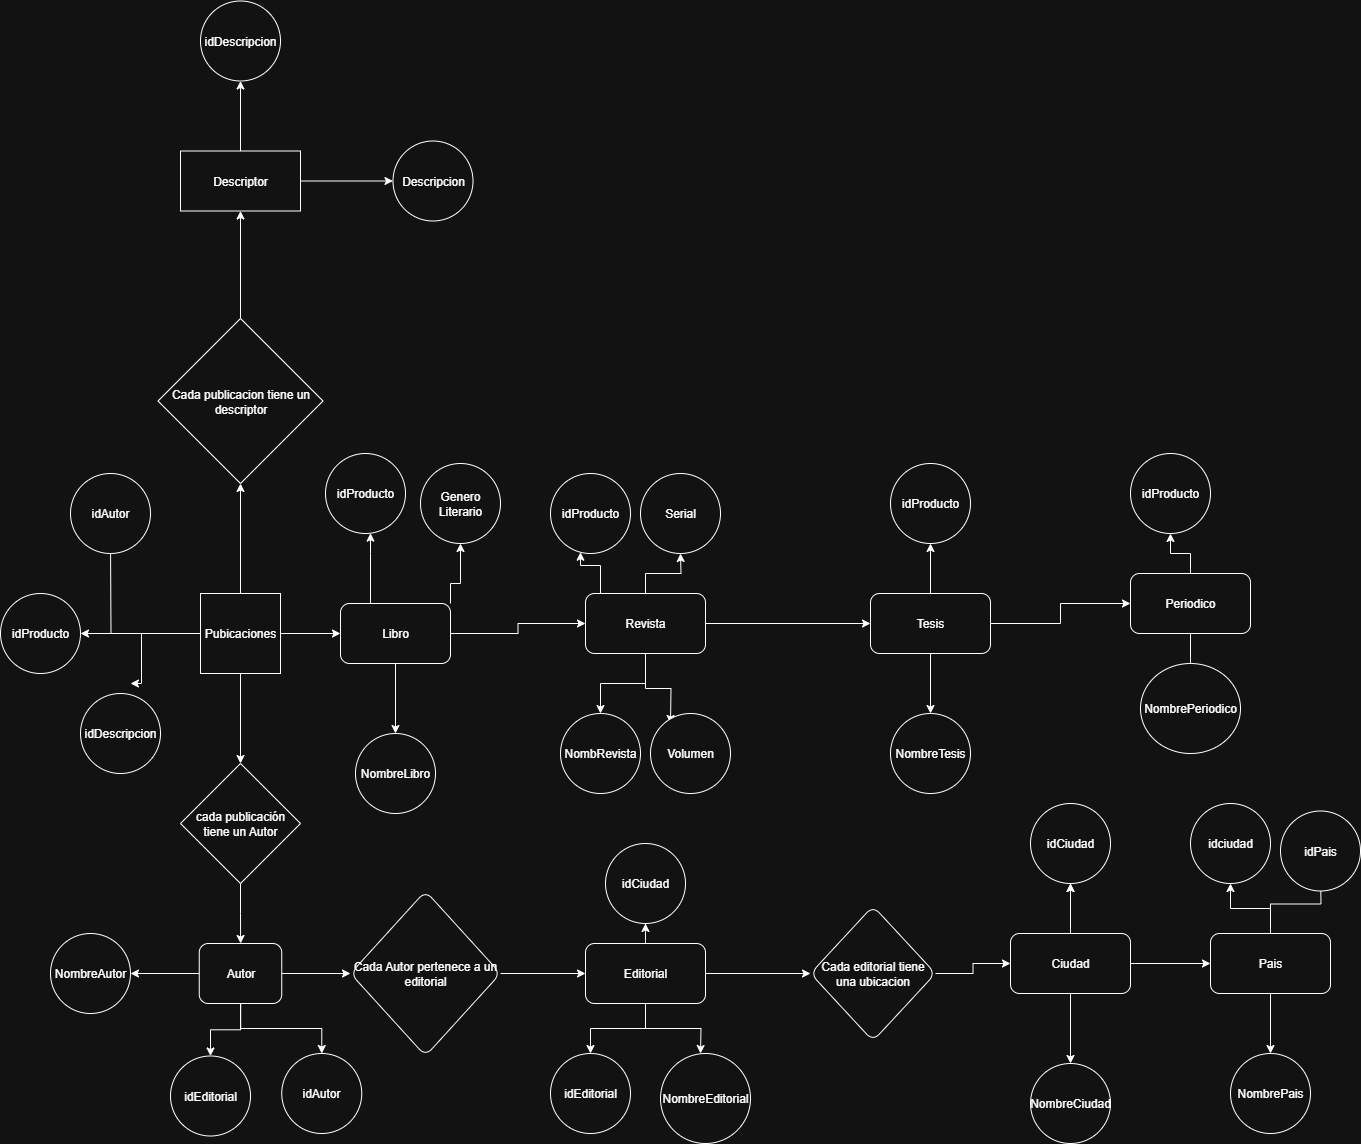

The diagram above was exported from draw.io. Its source (the exported page's mxGraphModel, read from the mxfile embedded in the PNG):
<mxGraphModel dx="1426" dy="1843" grid="1" gridSize="10" guides="1" tooltips="1" connect="1" arrows="1" fold="1" page="1" pageScale="1" pageWidth="850" pageHeight="1100" math="0" shadow="0">
  <root>
    <mxCell id="0" />
    <mxCell id="1" parent="0" />
    <mxCell id="RNmj5uMAU4_gq4JpV-1r-3" value="" style="edgeStyle=orthogonalEdgeStyle;rounded=0;orthogonalLoop=1;jettySize=auto;html=1;" parent="1" source="RNmj5uMAU4_gq4JpV-1r-1" target="RNmj5uMAU4_gq4JpV-1r-2" edge="1">
      <mxGeometry relative="1" as="geometry" />
    </mxCell>
    <mxCell id="RNmj5uMAU4_gq4JpV-1r-7" value="" style="edgeStyle=orthogonalEdgeStyle;rounded=0;orthogonalLoop=1;jettySize=auto;html=1;" parent="1" source="RNmj5uMAU4_gq4JpV-1r-1" target="RNmj5uMAU4_gq4JpV-1r-6" edge="1">
      <mxGeometry relative="1" as="geometry" />
    </mxCell>
    <mxCell id="jgt_rwdrUv4wV48w3SSO-28" value="" style="edgeStyle=orthogonalEdgeStyle;rounded=0;orthogonalLoop=1;jettySize=auto;html=1;" edge="1" parent="1" source="RNmj5uMAU4_gq4JpV-1r-1" target="jgt_rwdrUv4wV48w3SSO-27">
      <mxGeometry relative="1" as="geometry" />
    </mxCell>
    <mxCell id="jgt_rwdrUv4wV48w3SSO-40" value="" style="edgeStyle=orthogonalEdgeStyle;rounded=0;orthogonalLoop=1;jettySize=auto;html=1;" edge="1" parent="1" source="RNmj5uMAU4_gq4JpV-1r-1" target="jgt_rwdrUv4wV48w3SSO-39">
      <mxGeometry relative="1" as="geometry" />
    </mxCell>
    <mxCell id="jgt_rwdrUv4wV48w3SSO-41" style="edgeStyle=orthogonalEdgeStyle;rounded=0;orthogonalLoop=1;jettySize=auto;html=1;" edge="1" parent="1" source="RNmj5uMAU4_gq4JpV-1r-1">
      <mxGeometry relative="1" as="geometry">
        <mxPoint x="150" y="180" as="targetPoint" />
        <Array as="points">
          <mxPoint x="161" y="130" />
        </Array>
      </mxGeometry>
    </mxCell>
    <mxCell id="jgt_rwdrUv4wV48w3SSO-49" style="edgeStyle=orthogonalEdgeStyle;rounded=0;orthogonalLoop=1;jettySize=auto;html=1;" edge="1" parent="1" source="RNmj5uMAU4_gq4JpV-1r-1">
      <mxGeometry relative="1" as="geometry">
        <mxPoint x="130" y="40" as="targetPoint" />
      </mxGeometry>
    </mxCell>
    <mxCell id="RNmj5uMAU4_gq4JpV-1r-1" value="Pubicaciones" style="whiteSpace=wrap;html=1;aspect=fixed;" parent="1" vertex="1">
      <mxGeometry x="220" y="90" width="80" height="80" as="geometry" />
    </mxCell>
    <mxCell id="RNmj5uMAU4_gq4JpV-1r-5" value="" style="edgeStyle=orthogonalEdgeStyle;rounded=0;orthogonalLoop=1;jettySize=auto;html=1;" parent="1" source="RNmj5uMAU4_gq4JpV-1r-2" target="RNmj5uMAU4_gq4JpV-1r-4" edge="1">
      <mxGeometry relative="1" as="geometry" />
    </mxCell>
    <mxCell id="RNmj5uMAU4_gq4JpV-1r-2" value="cada publicación tiene un Autor" style="rhombus;whiteSpace=wrap;html=1;" parent="1" vertex="1">
      <mxGeometry x="200" y="260" width="120" height="120" as="geometry" />
    </mxCell>
    <mxCell id="RNmj5uMAU4_gq4JpV-1r-21" value="" style="edgeStyle=orthogonalEdgeStyle;rounded=0;orthogonalLoop=1;jettySize=auto;html=1;" parent="1" source="RNmj5uMAU4_gq4JpV-1r-4" target="RNmj5uMAU4_gq4JpV-1r-20" edge="1">
      <mxGeometry relative="1" as="geometry" />
    </mxCell>
    <mxCell id="RNmj5uMAU4_gq4JpV-1r-41" value="" style="edgeStyle=orthogonalEdgeStyle;rounded=0;orthogonalLoop=1;jettySize=auto;html=1;" parent="1" source="RNmj5uMAU4_gq4JpV-1r-4" target="RNmj5uMAU4_gq4JpV-1r-40" edge="1">
      <mxGeometry relative="1" as="geometry" />
    </mxCell>
    <mxCell id="RNmj5uMAU4_gq4JpV-1r-43" value="" style="edgeStyle=orthogonalEdgeStyle;rounded=0;orthogonalLoop=1;jettySize=auto;html=1;" parent="1" source="RNmj5uMAU4_gq4JpV-1r-4" target="RNmj5uMAU4_gq4JpV-1r-42" edge="1">
      <mxGeometry relative="1" as="geometry" />
    </mxCell>
    <mxCell id="jgt_rwdrUv4wV48w3SSO-54" value="" style="edgeStyle=orthogonalEdgeStyle;rounded=0;orthogonalLoop=1;jettySize=auto;html=1;" edge="1" parent="1" source="RNmj5uMAU4_gq4JpV-1r-4" target="jgt_rwdrUv4wV48w3SSO-53">
      <mxGeometry relative="1" as="geometry" />
    </mxCell>
    <mxCell id="RNmj5uMAU4_gq4JpV-1r-4" value="Autor" style="rounded=1;whiteSpace=wrap;html=1;" parent="1" vertex="1">
      <mxGeometry x="218.75" y="440" width="82.5" height="60" as="geometry" />
    </mxCell>
    <mxCell id="RNmj5uMAU4_gq4JpV-1r-9" value="" style="edgeStyle=orthogonalEdgeStyle;rounded=0;orthogonalLoop=1;jettySize=auto;html=1;" parent="1" source="RNmj5uMAU4_gq4JpV-1r-6" target="RNmj5uMAU4_gq4JpV-1r-8" edge="1">
      <mxGeometry relative="1" as="geometry" />
    </mxCell>
    <mxCell id="RNmj5uMAU4_gq4JpV-1r-15" value="" style="edgeStyle=orthogonalEdgeStyle;rounded=0;orthogonalLoop=1;jettySize=auto;html=1;" parent="1" source="RNmj5uMAU4_gq4JpV-1r-6" target="RNmj5uMAU4_gq4JpV-1r-14" edge="1">
      <mxGeometry relative="1" as="geometry">
        <Array as="points">
          <mxPoint x="390" y="50" />
          <mxPoint x="390" y="50" />
        </Array>
      </mxGeometry>
    </mxCell>
    <mxCell id="RNmj5uMAU4_gq4JpV-1r-17" value="" style="edgeStyle=orthogonalEdgeStyle;rounded=0;orthogonalLoop=1;jettySize=auto;html=1;" parent="1" source="RNmj5uMAU4_gq4JpV-1r-6" target="RNmj5uMAU4_gq4JpV-1r-16" edge="1">
      <mxGeometry relative="1" as="geometry" />
    </mxCell>
    <mxCell id="jgt_rwdrUv4wV48w3SSO-10" value="" style="edgeStyle=orthogonalEdgeStyle;rounded=0;orthogonalLoop=1;jettySize=auto;html=1;" edge="1" parent="1" source="RNmj5uMAU4_gq4JpV-1r-6" target="jgt_rwdrUv4wV48w3SSO-9">
      <mxGeometry relative="1" as="geometry">
        <Array as="points">
          <mxPoint x="470" y="80" />
          <mxPoint x="480" y="80" />
        </Array>
      </mxGeometry>
    </mxCell>
    <mxCell id="RNmj5uMAU4_gq4JpV-1r-6" value="Libro" style="rounded=1;whiteSpace=wrap;html=1;" parent="1" vertex="1">
      <mxGeometry x="360" y="100" width="110" height="60" as="geometry" />
    </mxCell>
    <mxCell id="RNmj5uMAU4_gq4JpV-1r-11" value="" style="edgeStyle=orthogonalEdgeStyle;rounded=0;orthogonalLoop=1;jettySize=auto;html=1;" parent="1" source="RNmj5uMAU4_gq4JpV-1r-8" target="RNmj5uMAU4_gq4JpV-1r-10" edge="1">
      <mxGeometry relative="1" as="geometry" />
    </mxCell>
    <mxCell id="RNmj5uMAU4_gq4JpV-1r-33" value="" style="edgeStyle=orthogonalEdgeStyle;rounded=0;orthogonalLoop=1;jettySize=auto;html=1;" parent="1" source="RNmj5uMAU4_gq4JpV-1r-8" target="RNmj5uMAU4_gq4JpV-1r-32" edge="1">
      <mxGeometry relative="1" as="geometry">
        <Array as="points">
          <mxPoint x="620" y="62" />
          <mxPoint x="600" y="62" />
        </Array>
      </mxGeometry>
    </mxCell>
    <mxCell id="RNmj5uMAU4_gq4JpV-1r-35" value="" style="edgeStyle=orthogonalEdgeStyle;rounded=0;orthogonalLoop=1;jettySize=auto;html=1;" parent="1" source="RNmj5uMAU4_gq4JpV-1r-8" target="RNmj5uMAU4_gq4JpV-1r-34" edge="1">
      <mxGeometry relative="1" as="geometry" />
    </mxCell>
    <mxCell id="jgt_rwdrUv4wV48w3SSO-15" style="edgeStyle=orthogonalEdgeStyle;rounded=0;orthogonalLoop=1;jettySize=auto;html=1;exitX=0.5;exitY=1;exitDx=0;exitDy=0;" edge="1" parent="1" source="RNmj5uMAU4_gq4JpV-1r-8">
      <mxGeometry relative="1" as="geometry">
        <mxPoint x="690" y="220" as="targetPoint" />
      </mxGeometry>
    </mxCell>
    <mxCell id="jgt_rwdrUv4wV48w3SSO-17" style="edgeStyle=orthogonalEdgeStyle;rounded=0;orthogonalLoop=1;jettySize=auto;html=1;" edge="1" parent="1" source="RNmj5uMAU4_gq4JpV-1r-8">
      <mxGeometry relative="1" as="geometry">
        <mxPoint x="700" y="50" as="targetPoint" />
      </mxGeometry>
    </mxCell>
    <mxCell id="RNmj5uMAU4_gq4JpV-1r-8" value="Revista" style="rounded=1;whiteSpace=wrap;html=1;" parent="1" vertex="1">
      <mxGeometry x="605" y="90" width="120" height="60" as="geometry" />
    </mxCell>
    <mxCell id="RNmj5uMAU4_gq4JpV-1r-13" value="" style="edgeStyle=orthogonalEdgeStyle;rounded=0;orthogonalLoop=1;jettySize=auto;html=1;" parent="1" source="RNmj5uMAU4_gq4JpV-1r-10" target="RNmj5uMAU4_gq4JpV-1r-12" edge="1">
      <mxGeometry relative="1" as="geometry" />
    </mxCell>
    <mxCell id="RNmj5uMAU4_gq4JpV-1r-37" value="" style="edgeStyle=orthogonalEdgeStyle;rounded=0;orthogonalLoop=1;jettySize=auto;html=1;" parent="1" source="RNmj5uMAU4_gq4JpV-1r-10" target="RNmj5uMAU4_gq4JpV-1r-36" edge="1">
      <mxGeometry relative="1" as="geometry" />
    </mxCell>
    <mxCell id="jgt_rwdrUv4wV48w3SSO-2" value="" style="edgeStyle=orthogonalEdgeStyle;rounded=0;orthogonalLoop=1;jettySize=auto;html=1;" edge="1" parent="1" source="RNmj5uMAU4_gq4JpV-1r-10" target="jgt_rwdrUv4wV48w3SSO-1">
      <mxGeometry relative="1" as="geometry" />
    </mxCell>
    <mxCell id="RNmj5uMAU4_gq4JpV-1r-10" value="Tesis" style="rounded=1;whiteSpace=wrap;html=1;" parent="1" vertex="1">
      <mxGeometry x="890" y="90" width="120" height="60" as="geometry" />
    </mxCell>
    <mxCell id="RNmj5uMAU4_gq4JpV-1r-39" value="" style="edgeStyle=orthogonalEdgeStyle;rounded=0;orthogonalLoop=1;jettySize=auto;html=1;" parent="1" source="RNmj5uMAU4_gq4JpV-1r-12" target="RNmj5uMAU4_gq4JpV-1r-38" edge="1">
      <mxGeometry relative="1" as="geometry" />
    </mxCell>
    <mxCell id="jgt_rwdrUv4wV48w3SSO-46" value="" style="edgeStyle=orthogonalEdgeStyle;rounded=0;orthogonalLoop=1;jettySize=auto;html=1;" edge="1" parent="1" source="RNmj5uMAU4_gq4JpV-1r-12">
      <mxGeometry relative="1" as="geometry">
        <mxPoint x="1210" y="180" as="targetPoint" />
      </mxGeometry>
    </mxCell>
    <mxCell id="RNmj5uMAU4_gq4JpV-1r-12" value="Periodico" style="rounded=1;whiteSpace=wrap;html=1;" parent="1" vertex="1">
      <mxGeometry x="1150" y="70" width="120" height="60" as="geometry" />
    </mxCell>
    <mxCell id="RNmj5uMAU4_gq4JpV-1r-14" value="idProducto" style="ellipse;whiteSpace=wrap;html=1;rounded=1;" parent="1" vertex="1">
      <mxGeometry x="345" y="-50" width="80" height="80" as="geometry" />
    </mxCell>
    <mxCell id="RNmj5uMAU4_gq4JpV-1r-16" value="NombreLibro" style="ellipse;whiteSpace=wrap;html=1;rounded=1;" parent="1" vertex="1">
      <mxGeometry x="375" y="230" width="80" height="80" as="geometry" />
    </mxCell>
    <mxCell id="RNmj5uMAU4_gq4JpV-1r-23" value="" style="edgeStyle=orthogonalEdgeStyle;rounded=0;orthogonalLoop=1;jettySize=auto;html=1;" parent="1" source="RNmj5uMAU4_gq4JpV-1r-20" target="RNmj5uMAU4_gq4JpV-1r-22" edge="1">
      <mxGeometry relative="1" as="geometry" />
    </mxCell>
    <mxCell id="RNmj5uMAU4_gq4JpV-1r-20" value="Cada Autor pertenece a un editorial" style="rhombus;whiteSpace=wrap;html=1;rounded=1;" parent="1" vertex="1">
      <mxGeometry x="370" y="387.5" width="150" height="165" as="geometry" />
    </mxCell>
    <mxCell id="RNmj5uMAU4_gq4JpV-1r-25" value="" style="edgeStyle=orthogonalEdgeStyle;rounded=0;orthogonalLoop=1;jettySize=auto;html=1;" parent="1" source="RNmj5uMAU4_gq4JpV-1r-22" target="RNmj5uMAU4_gq4JpV-1r-24" edge="1">
      <mxGeometry relative="1" as="geometry" />
    </mxCell>
    <mxCell id="RNmj5uMAU4_gq4JpV-1r-46" value="" style="edgeStyle=orthogonalEdgeStyle;rounded=0;orthogonalLoop=1;jettySize=auto;html=1;" parent="1" source="RNmj5uMAU4_gq4JpV-1r-22" target="RNmj5uMAU4_gq4JpV-1r-45" edge="1">
      <mxGeometry relative="1" as="geometry" />
    </mxCell>
    <mxCell id="RNmj5uMAU4_gq4JpV-1r-52" value="" style="edgeStyle=orthogonalEdgeStyle;rounded=0;orthogonalLoop=1;jettySize=auto;html=1;" parent="1" source="RNmj5uMAU4_gq4JpV-1r-22" target="RNmj5uMAU4_gq4JpV-1r-51" edge="1">
      <mxGeometry relative="1" as="geometry" />
    </mxCell>
    <mxCell id="jgt_rwdrUv4wV48w3SSO-13" style="edgeStyle=orthogonalEdgeStyle;rounded=0;orthogonalLoop=1;jettySize=auto;html=1;exitX=0.5;exitY=1;exitDx=0;exitDy=0;" edge="1" parent="1" source="RNmj5uMAU4_gq4JpV-1r-22">
      <mxGeometry relative="1" as="geometry">
        <mxPoint x="720" y="550" as="targetPoint" />
      </mxGeometry>
    </mxCell>
    <mxCell id="RNmj5uMAU4_gq4JpV-1r-22" value="Editorial" style="whiteSpace=wrap;html=1;rounded=1;" parent="1" vertex="1">
      <mxGeometry x="605" y="440" width="120" height="60" as="geometry" />
    </mxCell>
    <mxCell id="RNmj5uMAU4_gq4JpV-1r-27" value="" style="edgeStyle=orthogonalEdgeStyle;rounded=0;orthogonalLoop=1;jettySize=auto;html=1;" parent="1" source="RNmj5uMAU4_gq4JpV-1r-24" target="RNmj5uMAU4_gq4JpV-1r-26" edge="1">
      <mxGeometry relative="1" as="geometry" />
    </mxCell>
    <mxCell id="RNmj5uMAU4_gq4JpV-1r-24" value="Cada editorial tiene una ubicacion" style="rhombus;whiteSpace=wrap;html=1;rounded=1;" parent="1" vertex="1">
      <mxGeometry x="830" y="402.5" width="125" height="135" as="geometry" />
    </mxCell>
    <mxCell id="RNmj5uMAU4_gq4JpV-1r-29" value="" style="edgeStyle=orthogonalEdgeStyle;rounded=0;orthogonalLoop=1;jettySize=auto;html=1;" parent="1" source="RNmj5uMAU4_gq4JpV-1r-26" target="RNmj5uMAU4_gq4JpV-1r-28" edge="1">
      <mxGeometry relative="1" as="geometry" />
    </mxCell>
    <mxCell id="RNmj5uMAU4_gq4JpV-1r-50" value="" style="edgeStyle=orthogonalEdgeStyle;rounded=0;orthogonalLoop=1;jettySize=auto;html=1;" parent="1" source="RNmj5uMAU4_gq4JpV-1r-26" target="RNmj5uMAU4_gq4JpV-1r-49" edge="1">
      <mxGeometry relative="1" as="geometry" />
    </mxCell>
    <mxCell id="jgt_rwdrUv4wV48w3SSO-19" value="" style="edgeStyle=orthogonalEdgeStyle;rounded=0;orthogonalLoop=1;jettySize=auto;html=1;" edge="1" parent="1" source="RNmj5uMAU4_gq4JpV-1r-26" target="RNmj5uMAU4_gq4JpV-1r-49">
      <mxGeometry relative="1" as="geometry" />
    </mxCell>
    <mxCell id="jgt_rwdrUv4wV48w3SSO-26" style="edgeStyle=orthogonalEdgeStyle;rounded=0;orthogonalLoop=1;jettySize=auto;html=1;entryX=0.5;entryY=0;entryDx=0;entryDy=0;" edge="1" parent="1" source="RNmj5uMAU4_gq4JpV-1r-26" target="jgt_rwdrUv4wV48w3SSO-22">
      <mxGeometry relative="1" as="geometry" />
    </mxCell>
    <mxCell id="RNmj5uMAU4_gq4JpV-1r-26" value="Ciudad" style="whiteSpace=wrap;html=1;rounded=1;" parent="1" vertex="1">
      <mxGeometry x="1030" y="430" width="120" height="60" as="geometry" />
    </mxCell>
    <mxCell id="RNmj5uMAU4_gq4JpV-1r-54" value="" style="edgeStyle=orthogonalEdgeStyle;rounded=0;orthogonalLoop=1;jettySize=auto;html=1;" parent="1" source="RNmj5uMAU4_gq4JpV-1r-28" target="RNmj5uMAU4_gq4JpV-1r-53" edge="1">
      <mxGeometry relative="1" as="geometry" />
    </mxCell>
    <mxCell id="RNmj5uMAU4_gq4JpV-1r-56" value="" style="edgeStyle=orthogonalEdgeStyle;rounded=0;orthogonalLoop=1;jettySize=auto;html=1;" parent="1" source="RNmj5uMAU4_gq4JpV-1r-28" target="RNmj5uMAU4_gq4JpV-1r-55" edge="1">
      <mxGeometry relative="1" as="geometry" />
    </mxCell>
    <mxCell id="jgt_rwdrUv4wV48w3SSO-23" style="edgeStyle=orthogonalEdgeStyle;rounded=0;orthogonalLoop=1;jettySize=auto;html=1;" edge="1" parent="1" source="RNmj5uMAU4_gq4JpV-1r-28">
      <mxGeometry relative="1" as="geometry">
        <mxPoint x="1340" y="370" as="targetPoint" />
      </mxGeometry>
    </mxCell>
    <mxCell id="RNmj5uMAU4_gq4JpV-1r-28" value="Pais" style="whiteSpace=wrap;html=1;rounded=1;" parent="1" vertex="1">
      <mxGeometry x="1230" y="430" width="120" height="60" as="geometry" />
    </mxCell>
    <mxCell id="RNmj5uMAU4_gq4JpV-1r-32" value="idProducto" style="ellipse;whiteSpace=wrap;html=1;rounded=1;" parent="1" vertex="1">
      <mxGeometry x="570" y="-30" width="80" height="80" as="geometry" />
    </mxCell>
    <mxCell id="RNmj5uMAU4_gq4JpV-1r-34" value="NombRevista" style="ellipse;whiteSpace=wrap;html=1;rounded=1;" parent="1" vertex="1">
      <mxGeometry x="580" y="210" width="80" height="80" as="geometry" />
    </mxCell>
    <mxCell id="RNmj5uMAU4_gq4JpV-1r-36" value="idProducto" style="ellipse;whiteSpace=wrap;html=1;rounded=1;" parent="1" vertex="1">
      <mxGeometry x="910" y="-40" width="80" height="80" as="geometry" />
    </mxCell>
    <mxCell id="RNmj5uMAU4_gq4JpV-1r-38" value="idProducto" style="ellipse;whiteSpace=wrap;html=1;rounded=1;" parent="1" vertex="1">
      <mxGeometry x="1150" y="-50" width="80" height="80" as="geometry" />
    </mxCell>
    <mxCell id="RNmj5uMAU4_gq4JpV-1r-40" value="idAutor" style="ellipse;whiteSpace=wrap;html=1;rounded=1;" parent="1" vertex="1">
      <mxGeometry x="301.25" y="550" width="80" height="80" as="geometry" />
    </mxCell>
    <mxCell id="RNmj5uMAU4_gq4JpV-1r-42" value="NombreAutor" style="ellipse;whiteSpace=wrap;html=1;rounded=1;" parent="1" vertex="1">
      <mxGeometry x="70" y="430" width="80" height="80" as="geometry" />
    </mxCell>
    <mxCell id="RNmj5uMAU4_gq4JpV-1r-45" value="idEditorial" style="ellipse;whiteSpace=wrap;html=1;rounded=1;" parent="1" vertex="1">
      <mxGeometry x="570" y="550" width="80" height="80" as="geometry" />
    </mxCell>
    <mxCell id="RNmj5uMAU4_gq4JpV-1r-49" value="idCiudad" style="ellipse;whiteSpace=wrap;html=1;rounded=1;" parent="1" vertex="1">
      <mxGeometry x="1050" y="300" width="80" height="80" as="geometry" />
    </mxCell>
    <mxCell id="RNmj5uMAU4_gq4JpV-1r-51" value="idCiudad" style="ellipse;whiteSpace=wrap;html=1;rounded=1;" parent="1" vertex="1">
      <mxGeometry x="625" y="340" width="80" height="80" as="geometry" />
    </mxCell>
    <mxCell id="RNmj5uMAU4_gq4JpV-1r-53" value="idciudad" style="ellipse;whiteSpace=wrap;html=1;rounded=1;" parent="1" vertex="1">
      <mxGeometry x="1210" y="300" width="80" height="80" as="geometry" />
    </mxCell>
    <mxCell id="RNmj5uMAU4_gq4JpV-1r-55" value="NombrePais" style="ellipse;whiteSpace=wrap;html=1;rounded=1;" parent="1" vertex="1">
      <mxGeometry x="1250" y="550" width="80" height="80" as="geometry" />
    </mxCell>
    <mxCell id="jgt_rwdrUv4wV48w3SSO-1" value="NombreTesis" style="ellipse;whiteSpace=wrap;html=1;rounded=1;" vertex="1" parent="1">
      <mxGeometry x="910" y="210" width="80" height="80" as="geometry" />
    </mxCell>
    <mxCell id="jgt_rwdrUv4wV48w3SSO-9" value="Genero Literario" style="ellipse;whiteSpace=wrap;html=1;" vertex="1" parent="1">
      <mxGeometry x="440" y="-40" width="80" height="80" as="geometry" />
    </mxCell>
    <mxCell id="jgt_rwdrUv4wV48w3SSO-14" value="NombreEditorial" style="ellipse;whiteSpace=wrap;html=1;" vertex="1" parent="1">
      <mxGeometry x="680" y="550" width="90" height="90" as="geometry" />
    </mxCell>
    <mxCell id="jgt_rwdrUv4wV48w3SSO-16" value="Volumen" style="ellipse;whiteSpace=wrap;html=1;" vertex="1" parent="1">
      <mxGeometry x="670" y="210" width="80" height="80" as="geometry" />
    </mxCell>
    <mxCell id="jgt_rwdrUv4wV48w3SSO-18" value="Serial" style="ellipse;whiteSpace=wrap;html=1;rounded=1;" vertex="1" parent="1">
      <mxGeometry x="660" y="-30" width="80" height="80" as="geometry" />
    </mxCell>
    <mxCell id="jgt_rwdrUv4wV48w3SSO-22" value="NombreCiudad" style="ellipse;whiteSpace=wrap;html=1;" vertex="1" parent="1">
      <mxGeometry x="1050" y="560" width="80" height="80" as="geometry" />
    </mxCell>
    <mxCell id="jgt_rwdrUv4wV48w3SSO-24" value="idPais" style="ellipse;whiteSpace=wrap;html=1;" vertex="1" parent="1">
      <mxGeometry x="1300" y="307.5" width="80" height="80" as="geometry" />
    </mxCell>
    <mxCell id="jgt_rwdrUv4wV48w3SSO-30" value="" style="edgeStyle=orthogonalEdgeStyle;rounded=0;orthogonalLoop=1;jettySize=auto;html=1;" edge="1" parent="1" source="jgt_rwdrUv4wV48w3SSO-27" target="jgt_rwdrUv4wV48w3SSO-29">
      <mxGeometry relative="1" as="geometry" />
    </mxCell>
    <mxCell id="jgt_rwdrUv4wV48w3SSO-27" value="Cada publicacion tiene un descriptor" style="rhombus;whiteSpace=wrap;html=1;direction=south;" vertex="1" parent="1">
      <mxGeometry x="177.5" y="-185" width="165" height="165" as="geometry" />
    </mxCell>
    <mxCell id="jgt_rwdrUv4wV48w3SSO-34" value="" style="edgeStyle=orthogonalEdgeStyle;rounded=0;orthogonalLoop=1;jettySize=auto;html=1;" edge="1" parent="1" source="jgt_rwdrUv4wV48w3SSO-29" target="jgt_rwdrUv4wV48w3SSO-33">
      <mxGeometry relative="1" as="geometry" />
    </mxCell>
    <mxCell id="jgt_rwdrUv4wV48w3SSO-48" value="" style="edgeStyle=orthogonalEdgeStyle;rounded=0;orthogonalLoop=1;jettySize=auto;html=1;" edge="1" parent="1" source="jgt_rwdrUv4wV48w3SSO-29" target="jgt_rwdrUv4wV48w3SSO-47">
      <mxGeometry relative="1" as="geometry" />
    </mxCell>
    <mxCell id="jgt_rwdrUv4wV48w3SSO-29" value="Descriptor" style="whiteSpace=wrap;html=1;" vertex="1" parent="1">
      <mxGeometry x="200" y="-352.5" width="120" height="60" as="geometry" />
    </mxCell>
    <mxCell id="jgt_rwdrUv4wV48w3SSO-33" value="idDescripcion" style="ellipse;whiteSpace=wrap;html=1;" vertex="1" parent="1">
      <mxGeometry x="220" y="-502.5" width="80" height="80" as="geometry" />
    </mxCell>
    <mxCell id="jgt_rwdrUv4wV48w3SSO-39" value="idProducto" style="ellipse;whiteSpace=wrap;html=1;" vertex="1" parent="1">
      <mxGeometry x="20" y="90" width="80" height="80" as="geometry" />
    </mxCell>
    <mxCell id="jgt_rwdrUv4wV48w3SSO-42" value="idDescripcion" style="ellipse;whiteSpace=wrap;html=1;" vertex="1" parent="1">
      <mxGeometry x="100" y="190" width="80" height="80" as="geometry" />
    </mxCell>
    <mxCell id="jgt_rwdrUv4wV48w3SSO-47" value="Descripcion" style="ellipse;whiteSpace=wrap;html=1;" vertex="1" parent="1">
      <mxGeometry x="412.5" y="-362.5" width="80" height="80" as="geometry" />
    </mxCell>
    <mxCell id="jgt_rwdrUv4wV48w3SSO-50" value="idAutor" style="ellipse;whiteSpace=wrap;html=1;" vertex="1" parent="1">
      <mxGeometry x="90" y="-30" width="80" height="80" as="geometry" />
    </mxCell>
    <mxCell id="jgt_rwdrUv4wV48w3SSO-51" value="NombrePeriodico" style="ellipse;whiteSpace=wrap;html=1;rounded=1;" vertex="1" parent="1">
      <mxGeometry x="1160" y="160" width="100" height="90" as="geometry" />
    </mxCell>
    <mxCell id="jgt_rwdrUv4wV48w3SSO-53" value="idEditorial" style="ellipse;whiteSpace=wrap;html=1;rounded=1;" vertex="1" parent="1">
      <mxGeometry x="190" y="552.5" width="80" height="80" as="geometry" />
    </mxCell>
  </root>
</mxGraphModel>